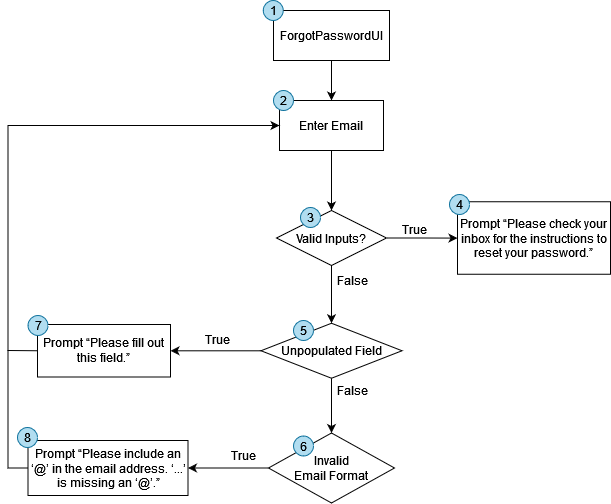

The diagram above was exported from draw.io. Its source (the exported page's mxGraphModel, read from the mxfile embedded in the PNG):
<mxGraphModel dx="1050" dy="573" grid="1" gridSize="10" guides="1" tooltips="1" connect="1" arrows="1" fold="1" page="1" pageScale="1" pageWidth="827" pageHeight="1169" math="0" shadow="0">
  <root>
    <mxCell id="0" />
    <mxCell id="1" parent="0" />
    <mxCell id="nu4TZSbJs4NiOffTOP1n-5" value="" style="edgeStyle=orthogonalEdgeStyle;rounded=0;orthogonalLoop=1;jettySize=auto;html=1;" parent="1" source="nu4TZSbJs4NiOffTOP1n-2" target="nu4TZSbJs4NiOffTOP1n-4" edge="1">
      <mxGeometry relative="1" as="geometry" />
    </mxCell>
    <mxCell id="nu4TZSbJs4NiOffTOP1n-2" value="ForgotPasswordUI" style="html=1;dashed=0;whiteSpace=wrap;" parent="1" vertex="1">
      <mxGeometry x="333" y="130" width="116" height="50" as="geometry" />
    </mxCell>
    <mxCell id="nu4TZSbJs4NiOffTOP1n-7" value="" style="edgeStyle=orthogonalEdgeStyle;rounded=0;orthogonalLoop=1;jettySize=auto;html=1;" parent="1" source="nu4TZSbJs4NiOffTOP1n-4" target="nu4TZSbJs4NiOffTOP1n-6" edge="1">
      <mxGeometry relative="1" as="geometry" />
    </mxCell>
    <mxCell id="nu4TZSbJs4NiOffTOP1n-4" value="Enter&amp;nbsp;&lt;span style=&quot;background-color: initial;&quot;&gt;Email&lt;/span&gt;" style="html=1;dashed=0;whiteSpace=wrap;" parent="1" vertex="1">
      <mxGeometry x="339" y="220" width="104" height="50" as="geometry" />
    </mxCell>
    <mxCell id="nu4TZSbJs4NiOffTOP1n-9" value="" style="edgeStyle=orthogonalEdgeStyle;rounded=0;orthogonalLoop=1;jettySize=auto;html=1;" parent="1" source="nu4TZSbJs4NiOffTOP1n-6" target="nu4TZSbJs4NiOffTOP1n-8" edge="1">
      <mxGeometry relative="1" as="geometry" />
    </mxCell>
    <mxCell id="nu4TZSbJs4NiOffTOP1n-13" value="" style="edgeStyle=orthogonalEdgeStyle;rounded=0;orthogonalLoop=1;jettySize=auto;html=1;" parent="1" source="nu4TZSbJs4NiOffTOP1n-6" target="nu4TZSbJs4NiOffTOP1n-12" edge="1">
      <mxGeometry relative="1" as="geometry" />
    </mxCell>
    <mxCell id="nu4TZSbJs4NiOffTOP1n-6" value="Valid Inputs?" style="rhombus;whiteSpace=wrap;html=1;dashed=0;" parent="1" vertex="1">
      <mxGeometry x="336" y="330" width="110" height="55" as="geometry" />
    </mxCell>
    <mxCell id="nu4TZSbJs4NiOffTOP1n-8" value="Prompt&amp;nbsp;“Please check your inbox for the instructions to reset your password.”" style="whiteSpace=wrap;html=1;dashed=0;" parent="1" vertex="1">
      <mxGeometry x="517" y="321.25" width="153" height="72.5" as="geometry" />
    </mxCell>
    <mxCell id="nu4TZSbJs4NiOffTOP1n-20" value="" style="edgeStyle=orthogonalEdgeStyle;rounded=0;orthogonalLoop=1;jettySize=auto;html=1;" parent="1" source="nu4TZSbJs4NiOffTOP1n-12" target="nu4TZSbJs4NiOffTOP1n-19" edge="1">
      <mxGeometry relative="1" as="geometry" />
    </mxCell>
    <mxCell id="nu4TZSbJs4NiOffTOP1n-23" value="" style="edgeStyle=orthogonalEdgeStyle;rounded=0;orthogonalLoop=1;jettySize=auto;html=1;" parent="1" source="nu4TZSbJs4NiOffTOP1n-12" target="nu4TZSbJs4NiOffTOP1n-22" edge="1">
      <mxGeometry relative="1" as="geometry" />
    </mxCell>
    <mxCell id="nu4TZSbJs4NiOffTOP1n-12" value="Unpopulated Field" style="rhombus;whiteSpace=wrap;html=1;dashed=0;" parent="1" vertex="1">
      <mxGeometry x="320.5" y="442.75" width="141" height="55" as="geometry" />
    </mxCell>
    <mxCell id="nu4TZSbJs4NiOffTOP1n-14" value="True" style="text;html=1;align=center;verticalAlign=middle;resizable=0;points=[];autosize=1;strokeColor=none;fillColor=none;" parent="1" vertex="1">
      <mxGeometry x="449" y="334" width="50" height="30" as="geometry" />
    </mxCell>
    <mxCell id="nu4TZSbJs4NiOffTOP1n-25" value="" style="edgeStyle=orthogonalEdgeStyle;rounded=0;orthogonalLoop=1;jettySize=auto;html=1;" parent="1" source="nu4TZSbJs4NiOffTOP1n-19" target="nu4TZSbJs4NiOffTOP1n-24" edge="1">
      <mxGeometry relative="1" as="geometry" />
    </mxCell>
    <mxCell id="nu4TZSbJs4NiOffTOP1n-19" value="Invalid&lt;div&gt;Email Format&lt;/div&gt;" style="shape=rhombus;html=1;dashed=0;whiteSpace=wrap;perimeter=rhombusPerimeter;" parent="1" vertex="1">
      <mxGeometry x="328" y="552.5" width="126" height="70" as="geometry" />
    </mxCell>
    <mxCell id="nu4TZSbJs4NiOffTOP1n-22" value="Prompt “Please fill out this field.”" style="whiteSpace=wrap;html=1;dashed=0;" parent="1" vertex="1">
      <mxGeometry x="97" y="444" width="133" height="52.5" as="geometry" />
    </mxCell>
    <mxCell id="eFDPGkcylLLq9rLMOE_0-1" style="edgeStyle=orthogonalEdgeStyle;rounded=0;orthogonalLoop=1;jettySize=auto;html=1;exitX=0;exitY=0.5;exitDx=0;exitDy=0;entryX=0;entryY=0.5;entryDx=0;entryDy=0;" parent="1" source="nu4TZSbJs4NiOffTOP1n-24" target="nu4TZSbJs4NiOffTOP1n-4" edge="1">
      <mxGeometry relative="1" as="geometry" />
    </mxCell>
    <mxCell id="nu4TZSbJs4NiOffTOP1n-24" value="Prompt “Please include an ‘@’ in the email address. ‘...’ is missing an ‘@’.”" style="whiteSpace=wrap;html=1;dashed=0;" parent="1" vertex="1">
      <mxGeometry x="87.5" y="560" width="160" height="55" as="geometry" />
    </mxCell>
    <mxCell id="nu4TZSbJs4NiOffTOP1n-28" value="True" style="text;html=1;align=center;verticalAlign=middle;resizable=0;points=[];autosize=1;strokeColor=none;fillColor=none;" parent="1" vertex="1">
      <mxGeometry x="252" y="444" width="50" height="30" as="geometry" />
    </mxCell>
    <mxCell id="nu4TZSbJs4NiOffTOP1n-29" value="True" style="text;html=1;align=center;verticalAlign=middle;resizable=0;points=[];autosize=1;strokeColor=none;fillColor=none;" parent="1" vertex="1">
      <mxGeometry x="278" y="560" width="50" height="30" as="geometry" />
    </mxCell>
    <mxCell id="nu4TZSbJs4NiOffTOP1n-31" value="False" style="text;html=1;align=center;verticalAlign=middle;resizable=0;points=[];autosize=1;strokeColor=none;fillColor=none;" parent="1" vertex="1">
      <mxGeometry x="387" y="385" width="50" height="30" as="geometry" />
    </mxCell>
    <mxCell id="nu4TZSbJs4NiOffTOP1n-32" value="False" style="text;html=1;align=center;verticalAlign=middle;resizable=0;points=[];autosize=1;strokeColor=none;fillColor=none;" parent="1" vertex="1">
      <mxGeometry x="387" y="495" width="50" height="30" as="geometry" />
    </mxCell>
    <mxCell id="KS2hS4TcRiBBOQF8S9VV-2" value="1" style="ellipse;whiteSpace=wrap;html=1;aspect=fixed;fillColor=#b1ddf0;strokeColor=#10739e;" parent="1" vertex="1">
      <mxGeometry x="322.75" y="120" width="20" height="20" as="geometry" />
    </mxCell>
    <mxCell id="KS2hS4TcRiBBOQF8S9VV-3" value="2" style="ellipse;whiteSpace=wrap;html=1;aspect=fixed;fillColor=#b1ddf0;strokeColor=#10739e;" parent="1" vertex="1">
      <mxGeometry x="333" y="210" width="20" height="20" as="geometry" />
    </mxCell>
    <mxCell id="KS2hS4TcRiBBOQF8S9VV-4" value="3" style="ellipse;whiteSpace=wrap;html=1;aspect=fixed;fillColor=#b1ddf0;strokeColor=#10739e;" parent="1" vertex="1">
      <mxGeometry x="360" y="327" width="20" height="20" as="geometry" />
    </mxCell>
    <mxCell id="KS2hS4TcRiBBOQF8S9VV-5" value="5" style="ellipse;whiteSpace=wrap;html=1;aspect=fixed;fillColor=#b1ddf0;strokeColor=#10739e;" parent="1" vertex="1">
      <mxGeometry x="353" y="440" width="20" height="20" as="geometry" />
    </mxCell>
    <mxCell id="KS2hS4TcRiBBOQF8S9VV-6" value="6" style="ellipse;whiteSpace=wrap;html=1;aspect=fixed;fillColor=#b1ddf0;strokeColor=#10739e;" parent="1" vertex="1">
      <mxGeometry x="353" y="555.5" width="20" height="20" as="geometry" />
    </mxCell>
    <mxCell id="KS2hS4TcRiBBOQF8S9VV-9" value="8" style="ellipse;whiteSpace=wrap;html=1;aspect=fixed;fillColor=#b1ddf0;strokeColor=#10739e;" parent="1" vertex="1">
      <mxGeometry x="77" y="547" width="20" height="20" as="geometry" />
    </mxCell>
    <mxCell id="KS2hS4TcRiBBOQF8S9VV-10" value="7" style="ellipse;whiteSpace=wrap;html=1;aspect=fixed;fillColor=#b1ddf0;strokeColor=#10739e;" parent="1" vertex="1">
      <mxGeometry x="87.5" y="435" width="20" height="20" as="geometry" />
    </mxCell>
    <mxCell id="KS2hS4TcRiBBOQF8S9VV-11" value="4" style="ellipse;whiteSpace=wrap;html=1;aspect=fixed;fillColor=#b1ddf0;strokeColor=#10739e;" parent="1" vertex="1">
      <mxGeometry x="509" y="314" width="20" height="20" as="geometry" />
    </mxCell>
    <mxCell id="eFDPGkcylLLq9rLMOE_0-2" value="" style="endArrow=none;html=1;rounded=0;entryX=0;entryY=0.5;entryDx=0;entryDy=0;" parent="1" target="nu4TZSbJs4NiOffTOP1n-22" edge="1">
      <mxGeometry width="50" height="50" relative="1" as="geometry">
        <mxPoint x="67" y="470" as="sourcePoint" />
        <mxPoint x="87.49999999999994" y="470.37" as="targetPoint" />
      </mxGeometry>
    </mxCell>
  </root>
</mxGraphModel>